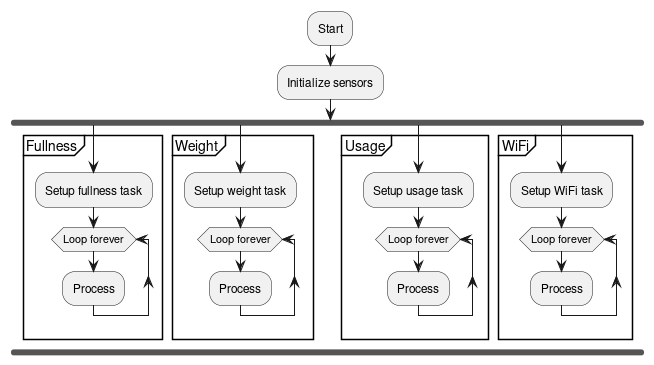

The diagram above was rendered by PlantUML. Its source (embedded in the PNG):
@startuml inline_umlgraph_1.png
:Start;
->
:Initialize sensors;
fork
  group Fullness
  :Setup fullness task;
  while (Loop forever)
    :Process;
  endwhile
  detach
  -[hidden]->
  end group
fork again
  group Weight
  :Setup weight task;
  while (Loop forever)
    :Process;
  endwhile
  detach
  -[hidden]->
  end group
fork again
  group Usage
  :Setup usage task;
  while (Loop forever)
    :Process;
  endwhile
  detach
  -[hidden]->
  end group
fork again
  group WiFi
  :Setup WiFi task;
  while (Loop forever)
    :Process;
  endwhile
  detach
  -[hidden]->
  end group
@enduml